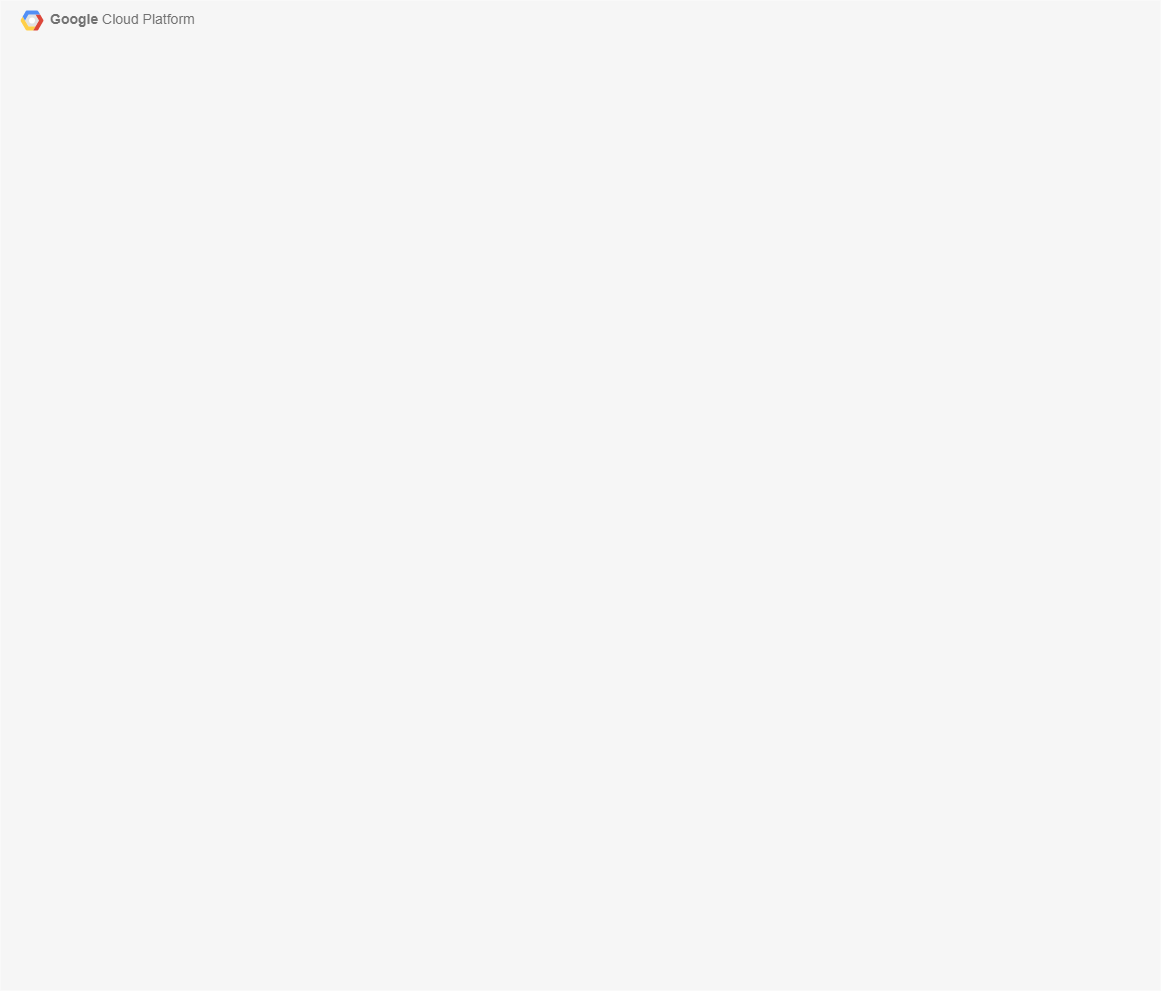

The diagram above was exported from draw.io. Its source (the exported page's mxGraphModel, read from the mxfile embedded in the PNG):
<mxGraphModel dx="1422" dy="727" grid="1" gridSize="10" guides="1" tooltips="1" connect="1" arrows="1" fold="1" page="1" pageScale="1" pageWidth="1169" pageHeight="827" background="none" math="0" shadow="0">
  <root>
    <mxCell id="0" />
    <mxCell id="1" parent="0" />
    <mxCell id="avQkurgq_iEf8-99YKJ5-163" value="&lt;b&gt;Google &lt;/b&gt;Cloud Platform" style="fillColor=#F6F6F6;strokeColor=none;shadow=0;gradientColor=none;fontSize=14;align=left;spacing=10;fontColor=#717171;9E9E9E;verticalAlign=top;spacingTop=-4;fontStyle=0;spacingLeft=40;html=1;" vertex="1" parent="1">
      <mxGeometry x="10" y="10" width="1160" height="990" as="geometry" />
    </mxCell>
    <mxCell id="avQkurgq_iEf8-99YKJ5-164" value="" style="shape=mxgraph.gcp2.google_cloud_platform;fillColor=#F6F6F6;strokeColor=none;shadow=0;gradientColor=none;" vertex="1" parent="avQkurgq_iEf8-99YKJ5-163">
      <mxGeometry width="23" height="20" relative="1" as="geometry">
        <mxPoint x="20" y="10" as="offset" />
      </mxGeometry>
    </mxCell>
  </root>
</mxGraphModel>